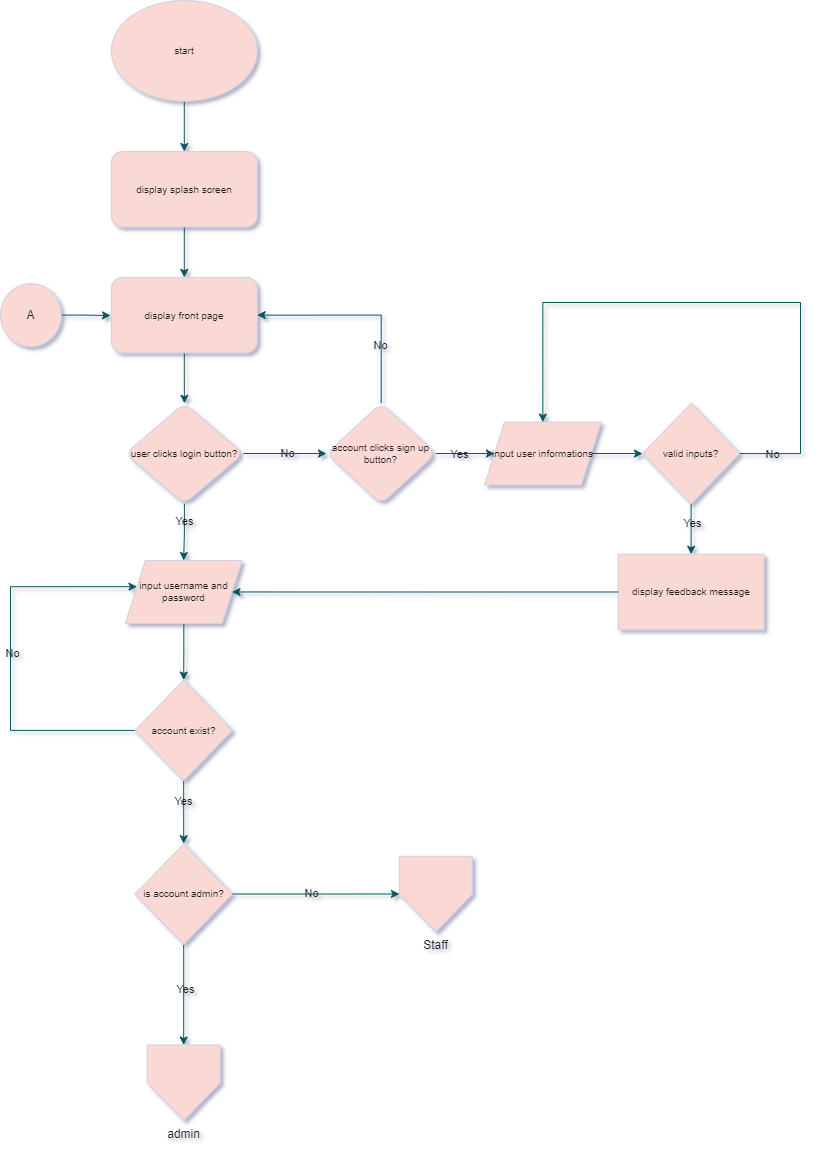

The diagram above was exported from draw.io. Its source (the exported page's mxGraphModel, read from the mxfile embedded in the PNG):
<mxGraphModel dx="1426" dy="747" grid="1" gridSize="10" guides="1" tooltips="1" connect="1" arrows="1" fold="1" page="1" pageScale="1" pageWidth="827" pageHeight="1169" background="none" math="0" shadow="1">
  <root>
    <mxCell id="0" />
    <mxCell id="1" parent="0" />
    <mxCell id="ChkhM-89AtLazQM2Gveq-3" value="" style="edgeStyle=orthogonalEdgeStyle;rounded=1;orthogonalLoop=1;jettySize=auto;html=1;labelBackgroundColor=none;fontColor=default;fontStyle=0;strokeColor=#09555B;" parent="1" source="ChkhM-89AtLazQM2Gveq-1" target="ChkhM-89AtLazQM2Gveq-2" edge="1">
      <mxGeometry relative="1" as="geometry" />
    </mxCell>
    <mxCell id="ChkhM-89AtLazQM2Gveq-1" value="&lt;font style=&quot;font-size: 10px;&quot;&gt;start&lt;/font&gt;" style="ellipse;whiteSpace=wrap;html=1;labelBackgroundColor=none;rounded=1;fontStyle=0;strokeColor=#D0CEE2;fillColor=#FAD9D5;fontColor=#1A1A1A;" parent="1" vertex="1">
      <mxGeometry x="120.87692307692309" y="20" width="145.84615384615387" height="100.67415730337078" as="geometry" />
    </mxCell>
    <mxCell id="ChkhM-89AtLazQM2Gveq-5" value="" style="edgeStyle=orthogonalEdgeStyle;rounded=1;orthogonalLoop=1;jettySize=auto;html=1;labelBackgroundColor=none;fontColor=default;fontStyle=0;strokeColor=#09555B;" parent="1" source="ChkhM-89AtLazQM2Gveq-2" target="ChkhM-89AtLazQM2Gveq-4" edge="1">
      <mxGeometry relative="1" as="geometry" />
    </mxCell>
    <mxCell id="ChkhM-89AtLazQM2Gveq-2" value="display splash screen" style="rounded=1;whiteSpace=wrap;html=1;labelBackgroundColor=none;fontSize=10;fontStyle=0;strokeColor=#D0CEE2;fillColor=#FAD9D5;fontColor=#1A1A1A;" parent="1" vertex="1">
      <mxGeometry x="120.87692307692309" y="171.01123595505618" width="145.84615384615387" height="75.50561797752809" as="geometry" />
    </mxCell>
    <mxCell id="ChkhM-89AtLazQM2Gveq-7" value="" style="edgeStyle=orthogonalEdgeStyle;rounded=0;hachureGap=4;orthogonalLoop=1;jettySize=auto;html=1;fontFamily=Architects Daughter;fontSource=https%3A%2F%2Ffonts.googleapis.com%2Fcss%3Ffamily%3DArchitects%2BDaughter;fontStyle=0;strokeColor=#09555B;labelBackgroundColor=none;fontColor=default;" parent="1" source="ChkhM-89AtLazQM2Gveq-4" target="ChkhM-89AtLazQM2Gveq-6" edge="1">
      <mxGeometry relative="1" as="geometry" />
    </mxCell>
    <mxCell id="ChkhM-89AtLazQM2Gveq-4" value="display front page" style="rounded=1;whiteSpace=wrap;html=1;labelBackgroundColor=none;fontSize=10;fontStyle=0;strokeColor=#D0CEE2;fillColor=#FAD9D5;fontColor=#1A1A1A;" parent="1" vertex="1">
      <mxGeometry x="120.87692307692309" y="296.8539325842696" width="145.84615384615387" height="75.50561797752809" as="geometry" />
    </mxCell>
    <mxCell id="ChkhM-89AtLazQM2Gveq-9" style="edgeStyle=orthogonalEdgeStyle;rounded=0;hachureGap=4;orthogonalLoop=1;jettySize=auto;html=1;entryX=0.5;entryY=0;entryDx=0;entryDy=0;fontFamily=Architects Daughter;fontSource=https%3A%2F%2Ffonts.googleapis.com%2Fcss%3Ffamily%3DArchitects%2BDaughter;labelBackgroundColor=none;strokeColor=#09555B;fontColor=default;" parent="1" source="ChkhM-89AtLazQM2Gveq-6" target="ChkhM-89AtLazQM2Gveq-8" edge="1">
      <mxGeometry relative="1" as="geometry" />
    </mxCell>
    <mxCell id="ChkhM-89AtLazQM2Gveq-28" value="Yes" style="edgeLabel;html=1;align=center;verticalAlign=middle;resizable=0;points=[];labelBackgroundColor=none;fontColor=#1A1A1A;" parent="ChkhM-89AtLazQM2Gveq-9" vertex="1" connectable="0">
      <mxGeometry x="-0.4094" relative="1" as="geometry">
        <mxPoint as="offset" />
      </mxGeometry>
    </mxCell>
    <mxCell id="ChkhM-89AtLazQM2Gveq-26" value="" style="edgeStyle=orthogonalEdgeStyle;rounded=0;orthogonalLoop=1;jettySize=auto;html=1;labelBackgroundColor=none;strokeColor=#09555B;fontColor=default;" parent="1" source="ChkhM-89AtLazQM2Gveq-6" target="ChkhM-89AtLazQM2Gveq-25" edge="1">
      <mxGeometry relative="1" as="geometry" />
    </mxCell>
    <mxCell id="ChkhM-89AtLazQM2Gveq-27" value="No" style="edgeLabel;html=1;align=center;verticalAlign=middle;resizable=0;points=[];labelBackgroundColor=none;fontColor=#1A1A1A;" parent="ChkhM-89AtLazQM2Gveq-26" vertex="1" connectable="0">
      <mxGeometry x="0.0672" y="1" relative="1" as="geometry">
        <mxPoint as="offset" />
      </mxGeometry>
    </mxCell>
    <mxCell id="ChkhM-89AtLazQM2Gveq-6" value="user clicks login button?" style="rhombus;whiteSpace=wrap;html=1;rounded=1;labelBackgroundColor=none;fontSize=10;fontStyle=0;labelBorderColor=none;strokeColor=#D0CEE2;fillColor=#FAD9D5;fontColor=#1A1A1A;" parent="1" vertex="1">
      <mxGeometry x="134.85384615384618" y="422.6966292134831" width="117.8923076923077" height="100.67415730337078" as="geometry" />
    </mxCell>
    <mxCell id="ChkhM-89AtLazQM2Gveq-11" value="" style="edgeStyle=orthogonalEdgeStyle;rounded=0;orthogonalLoop=1;jettySize=auto;html=1;labelBackgroundColor=none;strokeColor=#09555B;fontColor=default;" parent="1" source="ChkhM-89AtLazQM2Gveq-8" target="ChkhM-89AtLazQM2Gveq-10" edge="1">
      <mxGeometry relative="1" as="geometry" />
    </mxCell>
    <mxCell id="ChkhM-89AtLazQM2Gveq-8" value="input username and password" style="shape=parallelogram;perimeter=parallelogramPerimeter;whiteSpace=wrap;html=1;fixedSize=1;hachureGap=4;fontFamily=Helvetica;fontSize=10;labelBackgroundColor=none;fillColor=#FAD9D5;strokeColor=#D0CEE2;fontColor=#1A1A1A;" parent="1" vertex="1">
      <mxGeometry x="134.85384615384618" y="580" width="116.67692307692309" height="62.92134831460674" as="geometry" />
    </mxCell>
    <mxCell id="ChkhM-89AtLazQM2Gveq-13" value="" style="edgeStyle=orthogonalEdgeStyle;rounded=0;orthogonalLoop=1;jettySize=auto;html=1;labelBackgroundColor=none;strokeColor=#09555B;fontColor=default;" parent="1" source="ChkhM-89AtLazQM2Gveq-10" target="ChkhM-89AtLazQM2Gveq-12" edge="1">
      <mxGeometry relative="1" as="geometry" />
    </mxCell>
    <mxCell id="ChkhM-89AtLazQM2Gveq-18" value="Yes" style="edgeLabel;html=1;align=center;verticalAlign=middle;resizable=0;points=[];labelBackgroundColor=none;fontColor=#1A1A1A;" parent="ChkhM-89AtLazQM2Gveq-13" vertex="1" connectable="0">
      <mxGeometry x="-0.3733" y="-1" relative="1" as="geometry">
        <mxPoint as="offset" />
      </mxGeometry>
    </mxCell>
    <mxCell id="ChkhM-89AtLazQM2Gveq-41" style="edgeStyle=orthogonalEdgeStyle;rounded=0;orthogonalLoop=1;jettySize=auto;html=1;entryX=0.1;entryY=0.416;entryDx=0;entryDy=0;entryPerimeter=0;labelBackgroundColor=none;strokeColor=#09555B;fontColor=default;" parent="1" source="ChkhM-89AtLazQM2Gveq-10" target="ChkhM-89AtLazQM2Gveq-8" edge="1">
      <mxGeometry relative="1" as="geometry">
        <mxPoint x="20" y="598.876404494382" as="targetPoint" />
        <Array as="points">
          <mxPoint x="20" y="749.8876404494382" />
          <mxPoint x="20" y="606.4269662921348" />
        </Array>
      </mxGeometry>
    </mxCell>
    <mxCell id="ChkhM-89AtLazQM2Gveq-42" value="No" style="edgeLabel;html=1;align=center;verticalAlign=middle;resizable=0;points=[];labelBackgroundColor=none;fontColor=#1A1A1A;" parent="ChkhM-89AtLazQM2Gveq-41" vertex="1" connectable="0">
      <mxGeometry x="0.0244" y="-1" relative="1" as="geometry">
        <mxPoint as="offset" />
      </mxGeometry>
    </mxCell>
    <mxCell id="ChkhM-89AtLazQM2Gveq-10" value="account exist?" style="rhombus;whiteSpace=wrap;html=1;fontSize=10;hachureGap=4;labelBackgroundColor=none;fillColor=#FAD9D5;strokeColor=#D0CEE2;fontColor=#1A1A1A;" parent="1" vertex="1">
      <mxGeometry x="144.5769230769231" y="699.5505617977528" width="97.23076923076924" height="100.67415730337078" as="geometry" />
    </mxCell>
    <mxCell id="ChkhM-89AtLazQM2Gveq-15" value="" style="edgeStyle=orthogonalEdgeStyle;rounded=0;orthogonalLoop=1;jettySize=auto;html=1;entryX=0.5;entryY=0;entryDx=0;entryDy=0;labelBackgroundColor=none;strokeColor=#09555B;fontColor=default;" parent="1" source="ChkhM-89AtLazQM2Gveq-12" target="ChkhM-89AtLazQM2Gveq-16" edge="1">
      <mxGeometry relative="1" as="geometry">
        <mxPoint x="193.1923076923077" y="1026.741573033708" as="targetPoint" />
      </mxGeometry>
    </mxCell>
    <mxCell id="ChkhM-89AtLazQM2Gveq-19" value="Yes" style="edgeLabel;html=1;align=center;verticalAlign=middle;resizable=0;points=[];labelBackgroundColor=none;fontColor=#1A1A1A;" parent="ChkhM-89AtLazQM2Gveq-15" vertex="1" connectable="0">
      <mxGeometry x="-0.1" y="1" relative="1" as="geometry">
        <mxPoint as="offset" />
      </mxGeometry>
    </mxCell>
    <mxCell id="ChkhM-89AtLazQM2Gveq-20" style="edgeStyle=orthogonalEdgeStyle;rounded=0;orthogonalLoop=1;jettySize=auto;html=1;entryX=0;entryY=0.5;entryDx=0;entryDy=0;labelBackgroundColor=none;strokeColor=#09555B;fontColor=default;" parent="1" source="ChkhM-89AtLazQM2Gveq-12" target="ChkhM-89AtLazQM2Gveq-17" edge="1">
      <mxGeometry relative="1" as="geometry">
        <mxPoint x="396.7692307692308" y="951.2359550561798" as="targetPoint" />
      </mxGeometry>
    </mxCell>
    <mxCell id="ChkhM-89AtLazQM2Gveq-21" value="No" style="edgeLabel;html=1;align=center;verticalAlign=middle;resizable=0;points=[];labelBackgroundColor=none;fontColor=#1A1A1A;" parent="ChkhM-89AtLazQM2Gveq-20" vertex="1" connectable="0">
      <mxGeometry x="-0.057" y="1" relative="1" as="geometry">
        <mxPoint as="offset" />
      </mxGeometry>
    </mxCell>
    <mxCell id="ChkhM-89AtLazQM2Gveq-12" value="is account admin?" style="rhombus;whiteSpace=wrap;html=1;fontSize=10;hachureGap=4;labelBackgroundColor=none;fillColor=#FAD9D5;strokeColor=#D0CEE2;fontColor=#1A1A1A;" parent="1" vertex="1">
      <mxGeometry x="144.5769230769231" y="863.1460674157303" width="97.23076923076924" height="100.67415730337078" as="geometry" />
    </mxCell>
    <mxCell id="ChkhM-89AtLazQM2Gveq-16" value="admin" style="verticalLabelPosition=bottom;verticalAlign=top;html=1;shape=offPageConnector;rounded=0;size=0.5;labelBackgroundColor=none;fillColor=#FAD9D5;strokeColor=#D0CEE2;fontColor=#1A1A1A;" parent="1" vertex="1">
      <mxGeometry x="156.73076923076925" y="1064.4943820224719" width="72.92307692307693" height="75.50561797752809" as="geometry" />
    </mxCell>
    <mxCell id="ChkhM-89AtLazQM2Gveq-17" value="Staff" style="verticalLabelPosition=bottom;verticalAlign=top;html=1;shape=offPageConnector;rounded=0;size=0.5;labelBackgroundColor=none;fillColor=#FAD9D5;strokeColor=#D0CEE2;fontColor=#1A1A1A;" parent="1" vertex="1">
      <mxGeometry x="408.92307692307696" y="875.7303370786517" width="72.92307692307693" height="75.50561797752809" as="geometry" />
    </mxCell>
    <mxCell id="ChkhM-89AtLazQM2Gveq-31" style="edgeStyle=orthogonalEdgeStyle;rounded=0;orthogonalLoop=1;jettySize=auto;html=1;labelBackgroundColor=none;strokeColor=#09555B;fontColor=default;" parent="1" source="ChkhM-89AtLazQM2Gveq-25" target="ChkhM-89AtLazQM2Gveq-30" edge="1">
      <mxGeometry relative="1" as="geometry" />
    </mxCell>
    <mxCell id="ChkhM-89AtLazQM2Gveq-32" value="Yes" style="edgeLabel;html=1;align=center;verticalAlign=middle;resizable=0;points=[];labelBackgroundColor=none;fontColor=#1A1A1A;" parent="ChkhM-89AtLazQM2Gveq-31" vertex="1" connectable="0">
      <mxGeometry x="-0.2057" relative="1" as="geometry">
        <mxPoint as="offset" />
      </mxGeometry>
    </mxCell>
    <mxCell id="ChkhM-89AtLazQM2Gveq-43" style="edgeStyle=orthogonalEdgeStyle;rounded=0;orthogonalLoop=1;jettySize=auto;html=1;entryX=1;entryY=0.5;entryDx=0;entryDy=0;exitX=0.5;exitY=0;exitDx=0;exitDy=0;labelBackgroundColor=none;strokeColor=#09555B;fontColor=default;" parent="1" source="ChkhM-89AtLazQM2Gveq-25" target="ChkhM-89AtLazQM2Gveq-4" edge="1">
      <mxGeometry relative="1" as="geometry">
        <mxPoint x="421.07692307692315" y="410.1123595505618" as="sourcePoint" />
        <mxPoint x="418.03846153846155" y="340.8988764044944" as="targetPoint" />
        <Array as="points">
          <mxPoint x="390.69230769230774" y="334.6067415730337" />
        </Array>
      </mxGeometry>
    </mxCell>
    <mxCell id="ChkhM-89AtLazQM2Gveq-44" value="No" style="edgeLabel;html=1;align=center;verticalAlign=middle;resizable=0;points=[];labelBackgroundColor=none;fontColor=#1A1A1A;" parent="ChkhM-89AtLazQM2Gveq-43" vertex="1" connectable="0">
      <mxGeometry x="-0.04" y="-2" relative="1" as="geometry">
        <mxPoint x="13" y="32" as="offset" />
      </mxGeometry>
    </mxCell>
    <mxCell id="ChkhM-89AtLazQM2Gveq-25" value="account clicks sign up button?" style="rhombus;whiteSpace=wrap;html=1;fontSize=10;rounded=1;labelBackgroundColor=none;fontStyle=0;labelBorderColor=none;fillColor=#FAD9D5;strokeColor=#D0CEE2;fontColor=#1A1A1A;" parent="1" vertex="1">
      <mxGeometry x="336" y="422.6966292134831" width="109.38461538461539" height="100.67415730337078" as="geometry" />
    </mxCell>
    <mxCell id="ChkhM-89AtLazQM2Gveq-50" value="" style="edgeStyle=orthogonalEdgeStyle;rounded=0;orthogonalLoop=1;jettySize=auto;html=1;labelBackgroundColor=none;strokeColor=#09555B;fontColor=default;" parent="1" source="ChkhM-89AtLazQM2Gveq-30" target="ChkhM-89AtLazQM2Gveq-49" edge="1">
      <mxGeometry relative="1" as="geometry" />
    </mxCell>
    <mxCell id="ChkhM-89AtLazQM2Gveq-30" value="input user informations" style="shape=parallelogram;perimeter=parallelogramPerimeter;whiteSpace=wrap;html=1;fixedSize=1;hachureGap=4;fontFamily=Helvetica;fontSize=10;labelBackgroundColor=none;fillColor=#FAD9D5;strokeColor=#D0CEE2;fontColor=#1A1A1A;" parent="1" vertex="1">
      <mxGeometry x="494" y="441.57303370786514" width="116.67692307692309" height="62.92134831460674" as="geometry" />
    </mxCell>
    <mxCell id="dZI2IBMkfvY6WxOheX1u-1" style="edgeStyle=orthogonalEdgeStyle;rounded=0;orthogonalLoop=1;jettySize=auto;html=1;strokeColor=#09555B;fontColor=#1A1A1A;" parent="1" source="ChkhM-89AtLazQM2Gveq-33" edge="1">
      <mxGeometry relative="1" as="geometry">
        <mxPoint x="120" y="335" as="targetPoint" />
      </mxGeometry>
    </mxCell>
    <mxCell id="ChkhM-89AtLazQM2Gveq-33" value="A" style="ellipse;whiteSpace=wrap;html=1;labelBackgroundColor=none;rounded=1;fontStyle=0;fillColor=#FAD9D5;strokeColor=#D0CEE2;fontColor=#1A1A1A;rotation=0;" parent="1" vertex="1">
      <mxGeometry x="10.00153846153853" y="303.14640449438207" width="60.769230769230774" height="62.92134831460674" as="geometry" />
    </mxCell>
    <mxCell id="ChkhM-89AtLazQM2Gveq-52" value="" style="edgeStyle=orthogonalEdgeStyle;rounded=0;orthogonalLoop=1;jettySize=auto;html=1;labelBackgroundColor=none;strokeColor=#09555B;fontColor=default;" parent="1" source="ChkhM-89AtLazQM2Gveq-49" target="ChkhM-89AtLazQM2Gveq-51" edge="1">
      <mxGeometry relative="1" as="geometry" />
    </mxCell>
    <mxCell id="ChkhM-89AtLazQM2Gveq-54" value="Yes" style="edgeLabel;html=1;align=center;verticalAlign=middle;resizable=0;points=[];labelBackgroundColor=none;fontColor=#1A1A1A;" parent="ChkhM-89AtLazQM2Gveq-52" vertex="1" connectable="0">
      <mxGeometry x="-0.2533" y="1" relative="1" as="geometry">
        <mxPoint as="offset" />
      </mxGeometry>
    </mxCell>
    <mxCell id="ChkhM-89AtLazQM2Gveq-55" style="edgeStyle=orthogonalEdgeStyle;rounded=0;orthogonalLoop=1;jettySize=auto;html=1;entryX=0.5;entryY=0;entryDx=0;entryDy=0;labelBackgroundColor=none;strokeColor=#09555B;fontColor=default;" parent="1" source="ChkhM-89AtLazQM2Gveq-49" target="ChkhM-89AtLazQM2Gveq-30" edge="1">
      <mxGeometry relative="1" as="geometry">
        <Array as="points">
          <mxPoint x="810" y="473.03370786516854" />
          <mxPoint x="810" y="322.02247191011236" />
          <mxPoint x="552.3384615384616" y="322.02247191011236" />
        </Array>
      </mxGeometry>
    </mxCell>
    <mxCell id="ChkhM-89AtLazQM2Gveq-56" value="No" style="edgeLabel;html=1;align=center;verticalAlign=middle;resizable=0;points=[];labelBackgroundColor=none;fontColor=#1A1A1A;" parent="ChkhM-89AtLazQM2Gveq-55" vertex="1" connectable="0">
      <mxGeometry x="-0.891" relative="1" as="geometry">
        <mxPoint as="offset" />
      </mxGeometry>
    </mxCell>
    <mxCell id="ChkhM-89AtLazQM2Gveq-49" value="valid inputs?" style="rhombus;whiteSpace=wrap;html=1;fontSize=10;hachureGap=4;labelBackgroundColor=none;fillColor=#FAD9D5;strokeColor=#D0CEE2;fontColor=#1A1A1A;" parent="1" vertex="1">
      <mxGeometry x="652" y="422.6966292134831" width="97.23076923076924" height="100.67415730337078" as="geometry" />
    </mxCell>
    <mxCell id="ChkhM-89AtLazQM2Gveq-51" value="display feedback message" style="whiteSpace=wrap;html=1;fontSize=10;hachureGap=4;labelBackgroundColor=none;fillColor=#FAD9D5;strokeColor=#D0CEE2;fontColor=#1A1A1A;" parent="1" vertex="1">
      <mxGeometry x="627.6923076923078" y="573.7078651685392" width="145.84615384615387" height="75.50561797752809" as="geometry" />
    </mxCell>
    <mxCell id="ChkhM-89AtLazQM2Gveq-53" style="edgeStyle=orthogonalEdgeStyle;rounded=0;orthogonalLoop=1;jettySize=auto;html=1;entryX=1;entryY=0.5;entryDx=0;entryDy=0;labelBackgroundColor=none;strokeColor=#09555B;fontColor=default;" parent="1" source="ChkhM-89AtLazQM2Gveq-51" target="ChkhM-89AtLazQM2Gveq-8" edge="1">
      <mxGeometry relative="1" as="geometry">
        <mxPoint x="250.92307692307696" y="617.7528089887641" as="targetPoint" />
      </mxGeometry>
    </mxCell>
  </root>
</mxGraphModel>